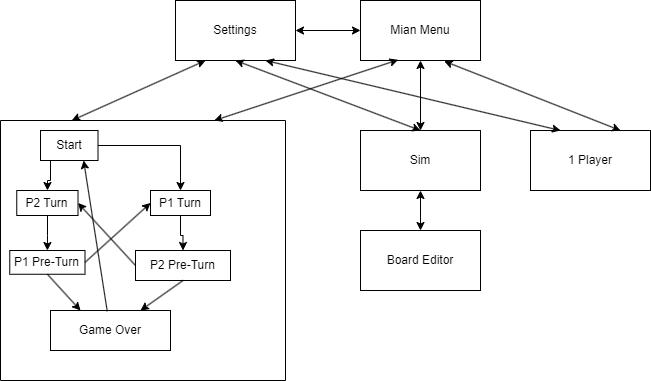

The diagram above was exported from draw.io. Its source (the exported page's mxGraphModel, read from the mxfile embedded in the PNG):
<mxGraphModel dx="1209" dy="711" grid="1" gridSize="10" guides="1" tooltips="1" connect="1" arrows="1" fold="1" page="1" pageScale="1" pageWidth="850" pageHeight="1100" math="0" shadow="0">
  <root>
    <mxCell id="0" />
    <mxCell id="1" parent="0" />
    <mxCell id="itTm6gEFM7wL0lyYqVkX-1" value="Mian Menu" style="rounded=0;whiteSpace=wrap;html=1;" vertex="1" parent="1">
      <mxGeometry x="490" y="240" width="120" height="60" as="geometry" />
    </mxCell>
    <mxCell id="itTm6gEFM7wL0lyYqVkX-2" value="Settings" style="rounded=0;whiteSpace=wrap;html=1;" vertex="1" parent="1">
      <mxGeometry x="305" y="240" width="120" height="60" as="geometry" />
    </mxCell>
    <mxCell id="itTm6gEFM7wL0lyYqVkX-3" value="Sim" style="rounded=0;whiteSpace=wrap;html=1;" vertex="1" parent="1">
      <mxGeometry x="490" y="370" width="120" height="60" as="geometry" />
    </mxCell>
    <mxCell id="itTm6gEFM7wL0lyYqVkX-5" value="1 Player" style="rounded=0;whiteSpace=wrap;html=1;" vertex="1" parent="1">
      <mxGeometry x="660" y="370" width="120" height="60" as="geometry" />
    </mxCell>
    <mxCell id="itTm6gEFM7wL0lyYqVkX-6" value="" style="endArrow=classic;startArrow=classic;html=1;rounded=0;entryX=0.5;entryY=1;entryDx=0;entryDy=0;exitX=0.5;exitY=0;exitDx=0;exitDy=0;" edge="1" parent="1" source="itTm6gEFM7wL0lyYqVkX-3" target="itTm6gEFM7wL0lyYqVkX-1">
      <mxGeometry width="50" height="50" relative="1" as="geometry">
        <mxPoint x="530" y="390" as="sourcePoint" />
        <mxPoint x="580" y="340" as="targetPoint" />
      </mxGeometry>
    </mxCell>
    <mxCell id="itTm6gEFM7wL0lyYqVkX-7" value="" style="endArrow=classic;startArrow=classic;html=1;rounded=0;entryX=0.314;entryY=0.989;entryDx=0;entryDy=0;exitX=0.75;exitY=0;exitDx=0;exitDy=0;entryPerimeter=0;" edge="1" parent="1" source="itTm6gEFM7wL0lyYqVkX-17" target="itTm6gEFM7wL0lyYqVkX-1">
      <mxGeometry width="50" height="50" relative="1" as="geometry">
        <mxPoint x="530" y="390" as="sourcePoint" />
        <mxPoint x="580" y="340" as="targetPoint" />
      </mxGeometry>
    </mxCell>
    <mxCell id="itTm6gEFM7wL0lyYqVkX-8" value="" style="endArrow=classic;startArrow=classic;html=1;rounded=0;entryX=0.697;entryY=1.011;entryDx=0;entryDy=0;exitX=0.75;exitY=0;exitDx=0;exitDy=0;entryPerimeter=0;" edge="1" parent="1" source="itTm6gEFM7wL0lyYqVkX-5" target="itTm6gEFM7wL0lyYqVkX-1">
      <mxGeometry width="50" height="50" relative="1" as="geometry">
        <mxPoint x="530" y="390" as="sourcePoint" />
        <mxPoint x="580" y="340" as="targetPoint" />
      </mxGeometry>
    </mxCell>
    <mxCell id="itTm6gEFM7wL0lyYqVkX-9" value="" style="endArrow=classic;startArrow=classic;html=1;rounded=0;entryX=1;entryY=0.5;entryDx=0;entryDy=0;exitX=0;exitY=0.5;exitDx=0;exitDy=0;" edge="1" parent="1" source="itTm6gEFM7wL0lyYqVkX-1" target="itTm6gEFM7wL0lyYqVkX-2">
      <mxGeometry width="50" height="50" relative="1" as="geometry">
        <mxPoint x="530" y="390" as="sourcePoint" />
        <mxPoint x="580" y="340" as="targetPoint" />
      </mxGeometry>
    </mxCell>
    <mxCell id="itTm6gEFM7wL0lyYqVkX-10" value="" style="endArrow=classic;startArrow=classic;html=1;rounded=0;entryX=0.25;entryY=1;entryDx=0;entryDy=0;exitX=0.25;exitY=0;exitDx=0;exitDy=0;" edge="1" parent="1" source="itTm6gEFM7wL0lyYqVkX-17" target="itTm6gEFM7wL0lyYqVkX-2">
      <mxGeometry width="50" height="50" relative="1" as="geometry">
        <mxPoint x="370" y="370" as="sourcePoint" />
        <mxPoint x="580" y="340" as="targetPoint" />
      </mxGeometry>
    </mxCell>
    <mxCell id="itTm6gEFM7wL0lyYqVkX-11" value="" style="endArrow=classic;startArrow=classic;html=1;rounded=0;entryX=0.5;entryY=1;entryDx=0;entryDy=0;exitX=0.5;exitY=0;exitDx=0;exitDy=0;" edge="1" parent="1" source="itTm6gEFM7wL0lyYqVkX-3" target="itTm6gEFM7wL0lyYqVkX-2">
      <mxGeometry width="50" height="50" relative="1" as="geometry">
        <mxPoint x="460" y="390" as="sourcePoint" />
        <mxPoint x="510" y="340" as="targetPoint" />
      </mxGeometry>
    </mxCell>
    <mxCell id="itTm6gEFM7wL0lyYqVkX-12" value="" style="endArrow=classic;startArrow=classic;html=1;rounded=0;entryX=0.75;entryY=1;entryDx=0;entryDy=0;exitX=0.25;exitY=0;exitDx=0;exitDy=0;" edge="1" parent="1" source="itTm6gEFM7wL0lyYqVkX-5" target="itTm6gEFM7wL0lyYqVkX-2">
      <mxGeometry width="50" height="50" relative="1" as="geometry">
        <mxPoint x="720" y="370" as="sourcePoint" />
        <mxPoint x="510" y="340" as="targetPoint" />
      </mxGeometry>
    </mxCell>
    <mxCell id="itTm6gEFM7wL0lyYqVkX-13" value="Board Editor" style="rounded=0;whiteSpace=wrap;html=1;" vertex="1" parent="1">
      <mxGeometry x="490" y="470" width="120" height="60" as="geometry" />
    </mxCell>
    <mxCell id="itTm6gEFM7wL0lyYqVkX-14" value="" style="endArrow=classic;startArrow=classic;html=1;rounded=0;entryX=0.5;entryY=1;entryDx=0;entryDy=0;exitX=0.5;exitY=0;exitDx=0;exitDy=0;" edge="1" parent="1" source="itTm6gEFM7wL0lyYqVkX-13" target="itTm6gEFM7wL0lyYqVkX-3">
      <mxGeometry width="50" height="50" relative="1" as="geometry">
        <mxPoint x="560" y="380" as="sourcePoint" />
        <mxPoint x="610" y="330" as="targetPoint" />
      </mxGeometry>
    </mxCell>
    <mxCell id="itTm6gEFM7wL0lyYqVkX-17" value="" style="swimlane;startSize=0;" vertex="1" parent="1">
      <mxGeometry x="130" y="360" width="285" height="260" as="geometry" />
    </mxCell>
    <mxCell id="itTm6gEFM7wL0lyYqVkX-19" value="" style="edgeStyle=orthogonalEdgeStyle;rounded=0;orthogonalLoop=1;jettySize=auto;html=1;" edge="1" parent="itTm6gEFM7wL0lyYqVkX-17" source="itTm6gEFM7wL0lyYqVkX-4" target="itTm6gEFM7wL0lyYqVkX-18">
      <mxGeometry relative="1" as="geometry" />
    </mxCell>
    <mxCell id="itTm6gEFM7wL0lyYqVkX-22" value="" style="edgeStyle=orthogonalEdgeStyle;rounded=0;orthogonalLoop=1;jettySize=auto;html=1;" edge="1" parent="itTm6gEFM7wL0lyYqVkX-17" source="itTm6gEFM7wL0lyYqVkX-4" target="itTm6gEFM7wL0lyYqVkX-21">
      <mxGeometry relative="1" as="geometry">
        <Array as="points">
          <mxPoint x="50" y="60" />
          <mxPoint x="47" y="60" />
        </Array>
      </mxGeometry>
    </mxCell>
    <mxCell id="itTm6gEFM7wL0lyYqVkX-4" value="Start" style="rounded=0;whiteSpace=wrap;html=1;" vertex="1" parent="itTm6gEFM7wL0lyYqVkX-17">
      <mxGeometry x="40" y="10" width="57.5" height="30" as="geometry" />
    </mxCell>
    <mxCell id="itTm6gEFM7wL0lyYqVkX-27" value="" style="edgeStyle=orthogonalEdgeStyle;rounded=0;orthogonalLoop=1;jettySize=auto;html=1;" edge="1" parent="itTm6gEFM7wL0lyYqVkX-17" source="itTm6gEFM7wL0lyYqVkX-18" target="itTm6gEFM7wL0lyYqVkX-26">
      <mxGeometry relative="1" as="geometry" />
    </mxCell>
    <mxCell id="itTm6gEFM7wL0lyYqVkX-18" value="P1 Turn" style="whiteSpace=wrap;html=1;rounded=0;" vertex="1" parent="itTm6gEFM7wL0lyYqVkX-17">
      <mxGeometry x="150" y="70" width="60" height="25" as="geometry" />
    </mxCell>
    <mxCell id="itTm6gEFM7wL0lyYqVkX-25" value="" style="edgeStyle=orthogonalEdgeStyle;rounded=0;orthogonalLoop=1;jettySize=auto;html=1;" edge="1" parent="itTm6gEFM7wL0lyYqVkX-17" source="itTm6gEFM7wL0lyYqVkX-21" target="itTm6gEFM7wL0lyYqVkX-24">
      <mxGeometry relative="1" as="geometry" />
    </mxCell>
    <mxCell id="itTm6gEFM7wL0lyYqVkX-21" value="P2 Turn" style="whiteSpace=wrap;html=1;rounded=0;" vertex="1" parent="itTm6gEFM7wL0lyYqVkX-17">
      <mxGeometry x="16.259999999999998" y="70" width="61.25" height="25" as="geometry" />
    </mxCell>
    <mxCell id="itTm6gEFM7wL0lyYqVkX-24" value="P1 Pre-Turn" style="whiteSpace=wrap;html=1;rounded=0;" vertex="1" parent="itTm6gEFM7wL0lyYqVkX-17">
      <mxGeometry x="9.27" y="130" width="75.23" height="23.75" as="geometry" />
    </mxCell>
    <mxCell id="itTm6gEFM7wL0lyYqVkX-26" value="P2 Pre-Turn&lt;br&gt;" style="whiteSpace=wrap;html=1;rounded=0;" vertex="1" parent="itTm6gEFM7wL0lyYqVkX-17">
      <mxGeometry x="135" y="130" width="95" height="30" as="geometry" />
    </mxCell>
    <mxCell id="itTm6gEFM7wL0lyYqVkX-29" value="" style="endArrow=classic;html=1;rounded=0;exitX=1;exitY=0.5;exitDx=0;exitDy=0;entryX=0;entryY=0.5;entryDx=0;entryDy=0;" edge="1" parent="itTm6gEFM7wL0lyYqVkX-17" source="itTm6gEFM7wL0lyYqVkX-24" target="itTm6gEFM7wL0lyYqVkX-18">
      <mxGeometry width="50" height="50" relative="1" as="geometry">
        <mxPoint x="150" y="140" as="sourcePoint" />
        <mxPoint x="200" y="90" as="targetPoint" />
      </mxGeometry>
    </mxCell>
    <mxCell id="itTm6gEFM7wL0lyYqVkX-30" value="" style="endArrow=classic;html=1;rounded=0;entryX=1;entryY=0.5;entryDx=0;entryDy=0;exitX=0;exitY=0.5;exitDx=0;exitDy=0;" edge="1" parent="itTm6gEFM7wL0lyYqVkX-17" source="itTm6gEFM7wL0lyYqVkX-26" target="itTm6gEFM7wL0lyYqVkX-21">
      <mxGeometry width="50" height="50" relative="1" as="geometry">
        <mxPoint x="150" y="140" as="sourcePoint" />
        <mxPoint x="200" y="90" as="targetPoint" />
      </mxGeometry>
    </mxCell>
    <mxCell id="itTm6gEFM7wL0lyYqVkX-31" value="Game Over&lt;br&gt;" style="rounded=0;whiteSpace=wrap;html=1;" vertex="1" parent="itTm6gEFM7wL0lyYqVkX-17">
      <mxGeometry x="50" y="190" width="120" height="40" as="geometry" />
    </mxCell>
    <mxCell id="itTm6gEFM7wL0lyYqVkX-32" value="" style="endArrow=classic;html=1;rounded=0;entryX=0.75;entryY=0;entryDx=0;entryDy=0;exitX=0.5;exitY=1;exitDx=0;exitDy=0;" edge="1" parent="itTm6gEFM7wL0lyYqVkX-17" source="itTm6gEFM7wL0lyYqVkX-26" target="itTm6gEFM7wL0lyYqVkX-31">
      <mxGeometry width="50" height="50" relative="1" as="geometry">
        <mxPoint x="150" y="180" as="sourcePoint" />
        <mxPoint x="200" y="130" as="targetPoint" />
      </mxGeometry>
    </mxCell>
    <mxCell id="itTm6gEFM7wL0lyYqVkX-33" value="" style="endArrow=classic;html=1;rounded=0;entryX=0.25;entryY=0;entryDx=0;entryDy=0;exitX=0.5;exitY=1;exitDx=0;exitDy=0;" edge="1" parent="itTm6gEFM7wL0lyYqVkX-17" source="itTm6gEFM7wL0lyYqVkX-24" target="itTm6gEFM7wL0lyYqVkX-31">
      <mxGeometry width="50" height="50" relative="1" as="geometry">
        <mxPoint x="160" y="170" as="sourcePoint" />
        <mxPoint x="210" y="120" as="targetPoint" />
      </mxGeometry>
    </mxCell>
    <mxCell id="itTm6gEFM7wL0lyYqVkX-35" value="" style="endArrow=classic;html=1;rounded=0;exitX=0.473;exitY=0.02;exitDx=0;exitDy=0;exitPerimeter=0;entryX=0.75;entryY=1;entryDx=0;entryDy=0;" edge="1" parent="itTm6gEFM7wL0lyYqVkX-17" source="itTm6gEFM7wL0lyYqVkX-31" target="itTm6gEFM7wL0lyYqVkX-4">
      <mxGeometry width="50" height="50" relative="1" as="geometry">
        <mxPoint x="160" y="170" as="sourcePoint" />
        <mxPoint x="210" y="120" as="targetPoint" />
      </mxGeometry>
    </mxCell>
  </root>
</mxGraphModel>